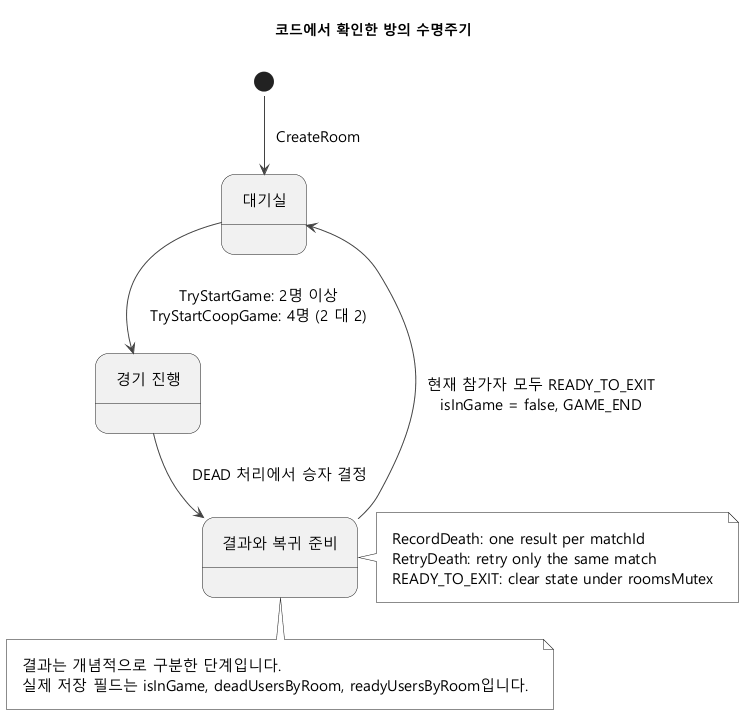

The diagram above was rendered by PlantUML. Its source (embedded in the PNG):
@startuml
!pragma layout smetana
skinparam monochrome true
skinparam shadowing false
skinparam backgroundColor white
skinparam defaultFontName "Malgun Gothic"
skinparam defaultFontSize 15
skinparam ArrowColor #444444
skinparam Padding 10
skinparam sequenceMessageAlign center
hide footbox
title 코드에서 확인한 방의 수명주기
state "대기실" as Waiting
state "경기 진행" as Playing
state "결과와 복귀 준비" as Results
[*] --> Waiting : CreateRoom
Waiting --> Playing : TryStartGame: 2명 이상\nTryStartCoopGame: 4명 (2 대 2)
Playing --> Results : DEAD 처리에서 승자 결정
Results --> Waiting : 현재 참가자 모두 READY_TO_EXIT\nisInGame = false, GAME_END
note bottom of Results
결과는 개념적으로 구분한 단계입니다.
실제 저장 필드는 isInGame, deadUsersByRoom, readyUsersByRoom입니다.
end note
note right of Results
RecordDeath: one result per matchId
RetryDeath: retry only the same match
READY_TO_EXIT: clear state under roomsMutex
end note
@enduml